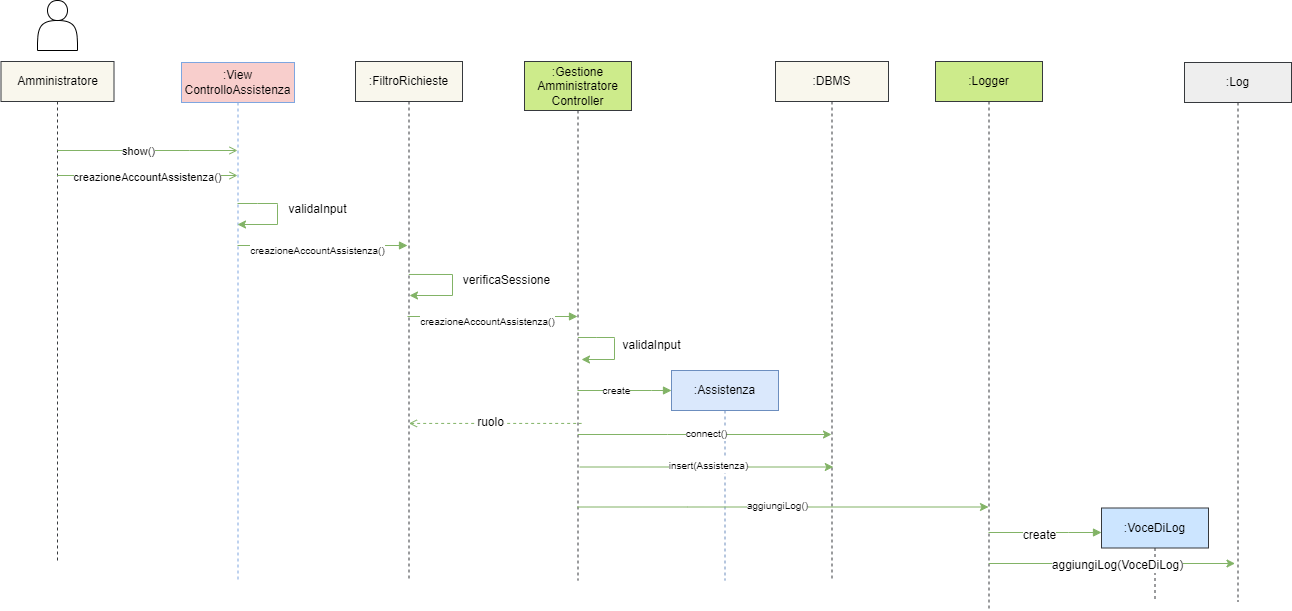

The diagram above was exported from draw.io. Its source (the exported page's mxGraphModel, read from the mxfile embedded in the PNG):
<mxGraphModel dx="660" dy="955" grid="1" gridSize="10" guides="1" tooltips="1" connect="1" arrows="1" fold="1" page="1" pageScale="1" pageWidth="850" pageHeight="1100" background="#655353" math="0" shadow="0">
  <root>
    <mxCell id="0" />
    <mxCell id="1" parent="0" />
    <mxCell id="aM9ryv3xv72pqoxQDRHE-1" value="&lt;font color=&quot;#000000&quot;&gt;:View ControlloAssistenza&lt;/font&gt;" style="shape=umlLifeline;perimeter=lifelinePerimeter;whiteSpace=wrap;html=1;container=0;dropTarget=0;collapsible=0;recursiveResize=0;outlineConnect=0;portConstraint=eastwest;newEdgeStyle={&quot;edgeStyle&quot;:&quot;elbowEdgeStyle&quot;,&quot;elbow&quot;:&quot;vertical&quot;,&quot;curved&quot;:0,&quot;rounded&quot;:0};fillColor=#f8cecc;strokeColor=#7EA6E0;" parent="1" vertex="1">
      <mxGeometry x="414" y="222" width="113" height="518" as="geometry" />
    </mxCell>
    <mxCell id="aM9ryv3xv72pqoxQDRHE-5" value="&lt;font color=&quot;#000000&quot;&gt;:FiltroRichieste&lt;/font&gt;" style="shape=umlLifeline;perimeter=lifelinePerimeter;whiteSpace=wrap;html=1;container=0;dropTarget=0;collapsible=0;recursiveResize=0;outlineConnect=0;portConstraint=eastwest;newEdgeStyle={&quot;edgeStyle&quot;:&quot;elbowEdgeStyle&quot;,&quot;elbow&quot;:&quot;vertical&quot;,&quot;curved&quot;:0,&quot;rounded&quot;:0};fillColor=#f9f7ed;strokeColor=#36393d;" parent="1" vertex="1">
      <mxGeometry x="588" y="221" width="107" height="519" as="geometry" />
    </mxCell>
    <mxCell id="Yb24JB4TYnkaWDeFjHNp-1" value="" style="shape=actor;whiteSpace=wrap;html=1;" parent="1" vertex="1">
      <mxGeometry x="270" y="160" width="40" height="50" as="geometry" />
    </mxCell>
    <mxCell id="Yb24JB4TYnkaWDeFjHNp-2" value="&lt;font color=&quot;#000000&quot;&gt;Amministratore&lt;/font&gt;" style="shape=umlLifeline;perimeter=lifelinePerimeter;whiteSpace=wrap;html=1;container=0;dropTarget=0;collapsible=0;recursiveResize=0;outlineConnect=0;portConstraint=eastwest;newEdgeStyle={&quot;edgeStyle&quot;:&quot;elbowEdgeStyle&quot;,&quot;elbow&quot;:&quot;vertical&quot;,&quot;curved&quot;:0,&quot;rounded&quot;:0};fillColor=#f9f7ed;strokeColor=#36393d;" parent="1" vertex="1">
      <mxGeometry x="233.5" y="221" width="113" height="499" as="geometry" />
    </mxCell>
    <mxCell id="Yb24JB4TYnkaWDeFjHNp-4" value="" style="html=1;verticalAlign=bottom;endArrow=open;edgeStyle=elbowEdgeStyle;elbow=vertical;curved=0;rounded=0;fillColor=#d5e8d4;strokeColor=#82b366;endFill=0;" parent="1" edge="1">
      <mxGeometry relative="1" as="geometry">
        <mxPoint x="290" y="310" as="sourcePoint" />
        <Array as="points">
          <mxPoint x="422" y="310" />
        </Array>
        <mxPoint x="470" y="310" as="targetPoint" />
      </mxGeometry>
    </mxCell>
    <mxCell id="Yb24JB4TYnkaWDeFjHNp-6" value="show()" style="edgeLabel;html=1;align=center;verticalAlign=middle;resizable=0;points=[];labelBackgroundColor=#ffffff;fontColor=#000000;" parent="Yb24JB4TYnkaWDeFjHNp-4" vertex="1" connectable="0">
      <mxGeometry x="-0.1732" y="3" relative="1" as="geometry">
        <mxPoint x="6" y="3" as="offset" />
      </mxGeometry>
    </mxCell>
    <mxCell id="Yb24JB4TYnkaWDeFjHNp-12" value="&lt;font color=&quot;#000000&quot;&gt;validaInput&lt;/font&gt;" style="text;html=1;align=center;verticalAlign=middle;resizable=0;points=[];autosize=1;strokeColor=none;fillColor=none;" parent="1" vertex="1">
      <mxGeometry x="510" y="354" width="80" height="30" as="geometry" />
    </mxCell>
    <mxCell id="Yb24JB4TYnkaWDeFjHNp-14" style="edgeStyle=elbowEdgeStyle;rounded=0;orthogonalLoop=1;jettySize=auto;html=1;elbow=vertical;curved=0;strokeColor=#82b366;fillColor=#d5e8d4;endArrow=none;endFill=0;" parent="1" edge="1">
      <mxGeometry relative="1" as="geometry">
        <mxPoint x="510" y="363" as="targetPoint" />
        <mxPoint x="470" y="363" as="sourcePoint" />
      </mxGeometry>
    </mxCell>
    <mxCell id="Yb24JB4TYnkaWDeFjHNp-15" style="edgeStyle=orthogonalEdgeStyle;rounded=0;orthogonalLoop=1;jettySize=auto;html=1;strokeColor=#82b366;fillColor=#d5e8d4;endArrow=classic;endFill=1;" parent="1" edge="1">
      <mxGeometry relative="1" as="geometry">
        <mxPoint x="470" y="384" as="targetPoint" />
        <Array as="points">
          <mxPoint x="510" y="364" />
          <mxPoint x="510" y="384" />
        </Array>
        <mxPoint x="510" y="363" as="sourcePoint" />
      </mxGeometry>
    </mxCell>
    <mxCell id="Yb24JB4TYnkaWDeFjHNp-16" style="edgeStyle=elbowEdgeStyle;rounded=0;orthogonalLoop=1;jettySize=auto;html=1;elbow=vertical;curved=0;strokeColor=#82b366;fillColor=#d5e8d4;endArrow=none;endFill=0;" parent="1" edge="1">
      <mxGeometry relative="1" as="geometry">
        <mxPoint x="685" y="434" as="targetPoint" />
        <mxPoint x="641.3103448275863" y="433.9655172413793" as="sourcePoint" />
      </mxGeometry>
    </mxCell>
    <mxCell id="Yb24JB4TYnkaWDeFjHNp-17" style="edgeStyle=orthogonalEdgeStyle;rounded=0;orthogonalLoop=1;jettySize=auto;html=1;strokeColor=#82b366;fillColor=#d5e8d4;endArrow=classic;endFill=1;" parent="1" edge="1">
      <mxGeometry relative="1" as="geometry">
        <mxPoint x="642" y="455" as="targetPoint" />
        <Array as="points">
          <mxPoint x="685" y="455" />
        </Array>
        <mxPoint x="685" y="433.97" as="sourcePoint" />
      </mxGeometry>
    </mxCell>
    <mxCell id="Yb24JB4TYnkaWDeFjHNp-18" value="verificaSessione" style="text;html=1;align=center;verticalAlign=middle;resizable=0;points=[];autosize=1;strokeColor=none;fillColor=none;fontSize=12;fontFamily=Helvetica;fontColor=#000000;" parent="1" vertex="1">
      <mxGeometry x="684" y="425" width="110" height="30" as="geometry" />
    </mxCell>
    <mxCell id="Yb24JB4TYnkaWDeFjHNp-19" value="" style="html=1;verticalAlign=bottom;endArrow=block;edgeStyle=elbowEdgeStyle;elbow=vertical;curved=0;rounded=0;fillColor=#d5e8d4;strokeColor=#82b366;endFill=1;" parent="1" target="Yb24JB4TYnkaWDeFjHNp-31" edge="1">
      <mxGeometry relative="1" as="geometry">
        <mxPoint x="640" y="476" as="sourcePoint" />
        <Array as="points">
          <mxPoint x="720" y="476" />
          <mxPoint x="771" y="414" />
        </Array>
        <mxPoint x="804" y="476" as="targetPoint" />
      </mxGeometry>
    </mxCell>
    <mxCell id="Yb24JB4TYnkaWDeFjHNp-20" value="&lt;font style=&quot;font-size: 10px;&quot;&gt;creazioneAccountAssistenza()&lt;/font&gt;" style="text;html=1;align=center;verticalAlign=middle;resizable=0;points=[];autosize=1;strokeColor=none;fillColor=none;labelBackgroundColor=#ffffff;fontColor=#000000;" parent="1" vertex="1">
      <mxGeometry x="640" y="466" width="160" height="30" as="geometry" />
    </mxCell>
    <mxCell id="Yb24JB4TYnkaWDeFjHNp-31" value="&lt;font color=&quot;#000000&quot;&gt;:Gestione Amministratore Controller&lt;/font&gt;" style="shape=umlLifeline;perimeter=lifelinePerimeter;whiteSpace=wrap;html=1;container=0;dropTarget=0;collapsible=0;recursiveResize=0;outlineConnect=0;portConstraint=eastwest;newEdgeStyle={&quot;edgeStyle&quot;:&quot;elbowEdgeStyle&quot;,&quot;elbow&quot;:&quot;vertical&quot;,&quot;curved&quot;:0,&quot;rounded&quot;:0};fillColor=#cdeb8b;strokeColor=#36393d;size=49;" parent="1" vertex="1">
      <mxGeometry x="757" y="221" width="107" height="519" as="geometry" />
    </mxCell>
    <mxCell id="Yb24JB4TYnkaWDeFjHNp-34" value="validaInput" style="text;html=1;align=center;verticalAlign=middle;resizable=0;points=[];autosize=1;strokeColor=none;fillColor=none;fontSize=12;fontFamily=Helvetica;fontColor=#000000;" parent="1" vertex="1">
      <mxGeometry x="844" y="490" width="80" height="30" as="geometry" />
    </mxCell>
    <mxCell id="Yb24JB4TYnkaWDeFjHNp-35" value="&lt;font color=&quot;#000000&quot;&gt;:DBMS&lt;/font&gt;" style="shape=umlLifeline;perimeter=lifelinePerimeter;whiteSpace=wrap;html=1;container=0;dropTarget=0;collapsible=0;recursiveResize=0;outlineConnect=0;portConstraint=eastwest;newEdgeStyle={&quot;edgeStyle&quot;:&quot;elbowEdgeStyle&quot;,&quot;elbow&quot;:&quot;vertical&quot;,&quot;curved&quot;:0,&quot;rounded&quot;:0};fillColor=#f9f7ed;strokeColor=#36393d;" parent="1" vertex="1">
      <mxGeometry x="1008" y="221" width="113" height="519" as="geometry" />
    </mxCell>
    <mxCell id="Yb24JB4TYnkaWDeFjHNp-37" style="edgeStyle=elbowEdgeStyle;rounded=0;orthogonalLoop=1;jettySize=auto;html=1;elbow=vertical;curved=0;strokeColor=#82b366;fillColor=#d5e8d4;endArrow=none;endFill=0;" parent="1" edge="1">
      <mxGeometry relative="1" as="geometry">
        <mxPoint x="847" y="497" as="targetPoint" />
        <mxPoint x="810.4285714285713" y="497" as="sourcePoint" />
      </mxGeometry>
    </mxCell>
    <mxCell id="Yb24JB4TYnkaWDeFjHNp-38" style="edgeStyle=orthogonalEdgeStyle;rounded=0;orthogonalLoop=1;jettySize=auto;html=1;strokeColor=#82b366;fillColor=#d5e8d4;endArrow=classic;endFill=1;" parent="1" edge="1">
      <mxGeometry relative="1" as="geometry">
        <mxPoint x="814" y="519" as="targetPoint" />
        <Array as="points">
          <mxPoint x="847" y="498" />
          <mxPoint x="847" y="518" />
        </Array>
        <mxPoint x="847" y="497" as="sourcePoint" />
      </mxGeometry>
    </mxCell>
    <mxCell id="Yb24JB4TYnkaWDeFjHNp-54" value="" style="html=1;verticalAlign=bottom;endArrow=none;edgeStyle=elbowEdgeStyle;elbow=vertical;curved=0;rounded=0;fillColor=#d5e8d4;strokeColor=#82b366;endFill=0;entryX=0.533;entryY=0.836;entryDx=0;entryDy=0;entryPerimeter=0;startArrow=open;startFill=0;dashed=1;" parent="1" edge="1">
      <mxGeometry relative="1" as="geometry">
        <mxPoint x="641.4285714285713" y="582.9200000000001" as="sourcePoint" />
        <Array as="points">
          <mxPoint x="818.3000000000001" y="582.9200000000001" />
        </Array>
        <mxPoint x="814.0310000000002" y="582.5440000000001" as="targetPoint" />
      </mxGeometry>
    </mxCell>
    <mxCell id="Yb24JB4TYnkaWDeFjHNp-55" value="ruolo" style="edgeLabel;html=1;align=center;verticalAlign=middle;resizable=0;points=[];fontSize=12;fontFamily=Helvetica;fontColor=#000000;labelBackgroundColor=#ffffff;" parent="Yb24JB4TYnkaWDeFjHNp-54" vertex="1" connectable="0">
      <mxGeometry x="-0.0648" y="1" relative="1" as="geometry">
        <mxPoint as="offset" />
      </mxGeometry>
    </mxCell>
    <mxCell id="Yb24JB4TYnkaWDeFjHNp-56" value="&lt;font color=&quot;#000000&quot;&gt;:Logger&lt;/font&gt;" style="shape=umlLifeline;perimeter=lifelinePerimeter;whiteSpace=wrap;html=1;container=0;dropTarget=0;collapsible=0;recursiveResize=0;outlineConnect=0;portConstraint=eastwest;newEdgeStyle={&quot;edgeStyle&quot;:&quot;elbowEdgeStyle&quot;,&quot;elbow&quot;:&quot;vertical&quot;,&quot;curved&quot;:0,&quot;rounded&quot;:0};fillColor=#cdeb8b;strokeColor=#36393d;" parent="1" vertex="1">
      <mxGeometry x="1168" y="221" width="107" height="549" as="geometry" />
    </mxCell>
    <mxCell id="Yb24JB4TYnkaWDeFjHNp-57" value="" style="html=1;verticalAlign=bottom;endArrow=classic;edgeStyle=elbowEdgeStyle;elbow=vertical;curved=0;rounded=0;fillColor=#d5e8d4;strokeColor=#82b366;endFill=1;" parent="1" edge="1">
      <mxGeometry relative="1" as="geometry">
        <mxPoint x="810.4285714285713" y="594" as="sourcePoint" />
        <Array as="points">
          <mxPoint x="900" y="594" />
          <mxPoint x="951" y="532" />
        </Array>
        <mxPoint x="1064" y="594" as="targetPoint" />
      </mxGeometry>
    </mxCell>
    <mxCell id="Yb24JB4TYnkaWDeFjHNp-59" value="" style="html=1;verticalAlign=bottom;endArrow=block;edgeStyle=elbowEdgeStyle;elbow=vertical;curved=0;rounded=0;fillColor=#d5e8d4;strokeColor=#82b366;endFill=1;" parent="1" edge="1">
      <mxGeometry relative="1" as="geometry">
        <mxPoint x="1221" y="692" as="sourcePoint" />
        <Array as="points">
          <mxPoint x="1301" y="692" />
          <mxPoint x="1352" y="630" />
        </Array>
        <mxPoint x="1334" y="692" as="targetPoint" />
      </mxGeometry>
    </mxCell>
    <mxCell id="Yb24JB4TYnkaWDeFjHNp-60" value="&lt;font&gt;create&lt;/font&gt;" style="text;html=1;align=center;verticalAlign=middle;resizable=0;points=[];autosize=1;strokeColor=none;fillColor=none;labelBackgroundColor=#ffffff;fontColor=#000000;" parent="1" vertex="1">
      <mxGeometry x="1241.57" y="680" width="60" height="30" as="geometry" />
    </mxCell>
    <mxCell id="Yb24JB4TYnkaWDeFjHNp-61" value="&lt;font color=&quot;#000000&quot;&gt;:VoceDiLog&lt;/font&gt;" style="shape=umlLifeline;perimeter=lifelinePerimeter;whiteSpace=wrap;html=1;container=0;dropTarget=0;collapsible=0;recursiveResize=0;outlineConnect=0;portConstraint=eastwest;newEdgeStyle={&quot;edgeStyle&quot;:&quot;elbowEdgeStyle&quot;,&quot;elbow&quot;:&quot;vertical&quot;,&quot;curved&quot;:0,&quot;rounded&quot;:0};fillColor=#cce5ff;strokeColor=#36393d;" parent="1" vertex="1">
      <mxGeometry x="1334" y="667.5" width="107" height="92.5" as="geometry" />
    </mxCell>
    <mxCell id="Yb24JB4TYnkaWDeFjHNp-63" value="" style="html=1;verticalAlign=bottom;endArrow=classic;edgeStyle=elbowEdgeStyle;elbow=vertical;curved=0;rounded=0;fillColor=#d5e8d4;strokeColor=#82b366;endFill=1;entryX=0.472;entryY=0.928;entryDx=0;entryDy=0;entryPerimeter=0;" parent="1" target="Yb24JB4TYnkaWDeFjHNp-65" edge="1">
      <mxGeometry relative="1" as="geometry">
        <mxPoint x="1221.310344827586" y="723" as="sourcePoint" />
        <Array as="points">
          <mxPoint x="1317.57" y="723" />
          <mxPoint x="1368.57" y="661" />
        </Array>
        <mxPoint x="1531" y="723" as="targetPoint" />
      </mxGeometry>
    </mxCell>
    <mxCell id="Yb24JB4TYnkaWDeFjHNp-64" value="&lt;font&gt;aggiungiLog(VoceDiLog)&lt;/font&gt;" style="text;html=1;align=center;verticalAlign=middle;resizable=0;points=[];autosize=1;strokeColor=none;fillColor=none;labelBackgroundColor=#ffffff;fontColor=#000000;" parent="1" vertex="1">
      <mxGeometry x="1275" y="710" width="150" height="30" as="geometry" />
    </mxCell>
    <mxCell id="Yb24JB4TYnkaWDeFjHNp-65" value="&lt;font color=&quot;#000000&quot;&gt;:Log&lt;/font&gt;" style="shape=umlLifeline;perimeter=lifelinePerimeter;whiteSpace=wrap;html=1;container=0;dropTarget=0;collapsible=0;recursiveResize=0;outlineConnect=0;portConstraint=eastwest;newEdgeStyle={&quot;edgeStyle&quot;:&quot;elbowEdgeStyle&quot;,&quot;elbow&quot;:&quot;vertical&quot;,&quot;curved&quot;:0,&quot;rounded&quot;:0};fillColor=#eeeeee;strokeColor=#36393d;" parent="1" vertex="1">
      <mxGeometry x="1417" y="222" width="107" height="539" as="geometry" />
    </mxCell>
    <mxCell id="QyxA_KFHhbE35tuRCElM-1" value="" style="html=1;verticalAlign=bottom;endArrow=open;edgeStyle=elbowEdgeStyle;elbow=vertical;curved=0;rounded=0;fillColor=#d5e8d4;strokeColor=#82b366;endFill=0;" parent="1" edge="1">
      <mxGeometry relative="1" as="geometry">
        <mxPoint x="289.81034482758605" y="335" as="sourcePoint" />
        <Array as="points">
          <mxPoint x="432" y="335" />
        </Array>
        <mxPoint x="470" y="335" as="targetPoint" />
      </mxGeometry>
    </mxCell>
    <mxCell id="QyxA_KFHhbE35tuRCElM-2" value="creazioneAccountAssistenza()" style="edgeLabel;html=1;align=center;verticalAlign=middle;resizable=0;points=[];labelBackgroundColor=#ffffff;fontColor=#000000;" parent="QyxA_KFHhbE35tuRCElM-1" vertex="1" connectable="0">
      <mxGeometry x="-0.1732" y="3" relative="1" as="geometry">
        <mxPoint x="16" y="4" as="offset" />
      </mxGeometry>
    </mxCell>
    <mxCell id="QyxA_KFHhbE35tuRCElM-9" value="" style="html=1;verticalAlign=bottom;endArrow=block;edgeStyle=elbowEdgeStyle;elbow=vertical;curved=0;rounded=0;fillColor=#d5e8d4;strokeColor=#82b366;endFill=1;" parent="1" source="Yb24JB4TYnkaWDeFjHNp-31" edge="1">
      <mxGeometry relative="1" as="geometry">
        <mxPoint x="804" y="549" as="sourcePoint" />
        <Array as="points">
          <mxPoint x="884" y="550" />
          <mxPoint x="935" y="487" />
        </Array>
        <mxPoint x="904" y="550" as="targetPoint" />
      </mxGeometry>
    </mxCell>
    <mxCell id="QyxA_KFHhbE35tuRCElM-10" value="&lt;font style=&quot;font-size: 10px;&quot;&gt;create&lt;/font&gt;" style="text;html=1;align=center;verticalAlign=middle;resizable=0;points=[];autosize=1;strokeColor=none;fillColor=none;labelBackgroundColor=#ffffff;fontColor=#000000;" parent="1" vertex="1">
      <mxGeometry x="824" y="535" width="50" height="30" as="geometry" />
    </mxCell>
    <mxCell id="QyxA_KFHhbE35tuRCElM-11" value="&lt;font color=&quot;#000000&quot;&gt;:Assistenza&lt;/font&gt;" style="shape=umlLifeline;perimeter=lifelinePerimeter;whiteSpace=wrap;html=1;container=0;dropTarget=0;collapsible=0;recursiveResize=0;outlineConnect=0;portConstraint=eastwest;newEdgeStyle={&quot;edgeStyle&quot;:&quot;elbowEdgeStyle&quot;,&quot;elbow&quot;:&quot;vertical&quot;,&quot;curved&quot;:0,&quot;rounded&quot;:0};fillColor=#dae8fc;strokeColor=#6c8ebf;" parent="1" vertex="1">
      <mxGeometry x="904" y="530" width="107" height="210" as="geometry" />
    </mxCell>
    <mxCell id="QyxA_KFHhbE35tuRCElM-12" value="&lt;font style=&quot;font-size: 10px;&quot;&gt;connect()&lt;/font&gt;" style="text;html=1;align=center;verticalAlign=middle;resizable=0;points=[];autosize=1;strokeColor=none;fillColor=none;labelBackgroundColor=#ffffff;fontColor=#000000;" parent="1" vertex="1">
      <mxGeometry x="904" y="577.5" width="70" height="30" as="geometry" />
    </mxCell>
    <mxCell id="QyxA_KFHhbE35tuRCElM-14" value="" style="html=1;verticalAlign=bottom;endArrow=classic;edgeStyle=elbowEdgeStyle;elbow=vertical;curved=0;rounded=0;fillColor=#d5e8d4;strokeColor=#82b366;endFill=1;" parent="1" edge="1">
      <mxGeometry relative="1" as="geometry">
        <mxPoint x="812.2185714285713" y="626.5" as="sourcePoint" />
        <Array as="points">
          <mxPoint x="901.79" y="626.5" />
          <mxPoint x="952.79" y="564.5" />
        </Array>
        <mxPoint x="1065.79" y="626.5" as="targetPoint" />
      </mxGeometry>
    </mxCell>
    <mxCell id="QyxA_KFHhbE35tuRCElM-15" value="&lt;font style=&quot;font-size: 10px;&quot;&gt;insert(Assistenza)&lt;br&gt;&lt;/font&gt;" style="text;html=1;align=center;verticalAlign=middle;resizable=0;points=[];autosize=1;strokeColor=none;fillColor=none;labelBackgroundColor=#ffffff;fontColor=#000000;" parent="1" vertex="1">
      <mxGeometry x="890.79" y="610" width="100" height="30" as="geometry" />
    </mxCell>
    <mxCell id="QyxA_KFHhbE35tuRCElM-20" value="" style="html=1;verticalAlign=bottom;endArrow=block;edgeStyle=elbowEdgeStyle;elbow=vertical;curved=0;rounded=0;fillColor=#d5e8d4;strokeColor=#82b366;endFill=1;" parent="1" edge="1">
      <mxGeometry relative="1" as="geometry">
        <mxPoint x="470" y="405" as="sourcePoint" />
        <Array as="points">
          <mxPoint x="550" y="405" />
          <mxPoint x="601" y="343" />
        </Array>
        <mxPoint x="640" y="405" as="targetPoint" />
      </mxGeometry>
    </mxCell>
    <mxCell id="QyxA_KFHhbE35tuRCElM-21" value="&lt;font style=&quot;font-size: 10px;&quot;&gt;creazioneAccountAssistenza()&lt;/font&gt;" style="text;html=1;align=center;verticalAlign=middle;resizable=0;points=[];autosize=1;strokeColor=none;fillColor=none;labelBackgroundColor=#ffffff;fontColor=#000000;" parent="1" vertex="1">
      <mxGeometry x="470" y="395" width="160" height="30" as="geometry" />
    </mxCell>
    <mxCell id="CvoUcGB5AC8j_a2ly5Y4-1" value="" style="html=1;verticalAlign=bottom;endArrow=classic;edgeStyle=elbowEdgeStyle;elbow=vertical;curved=0;rounded=0;fillColor=#d5e8d4;strokeColor=#82b366;endFill=1;" edge="1" parent="1" source="Yb24JB4TYnkaWDeFjHNp-31" target="Yb24JB4TYnkaWDeFjHNp-56">
      <mxGeometry relative="1" as="geometry">
        <mxPoint x="830.7185714285713" y="666.5" as="sourcePoint" />
        <Array as="points">
          <mxPoint x="920.29" y="666.5" />
          <mxPoint x="971.29" y="604.5" />
        </Array>
        <mxPoint x="1084.29" y="666.5" as="targetPoint" />
      </mxGeometry>
    </mxCell>
    <mxCell id="CvoUcGB5AC8j_a2ly5Y4-2" value="&lt;font style=&quot;font-size: 10px;&quot;&gt;aggiungiLog()&lt;br&gt;&lt;/font&gt;" style="text;html=1;align=center;verticalAlign=middle;resizable=0;points=[];autosize=1;strokeColor=none;fillColor=none;labelBackgroundColor=#ffffff;fontColor=#000000;" vertex="1" parent="1">
      <mxGeometry x="970" y="650" width="80" height="30" as="geometry" />
    </mxCell>
  </root>
</mxGraphModel>